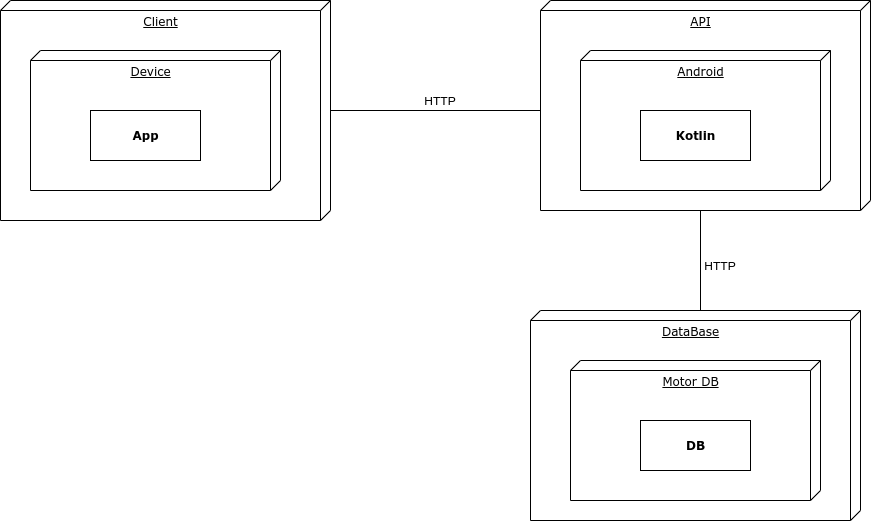

The diagram above was exported from draw.io. Its source (the exported page's mxGraphModel, read from the mxfile embedded in the PNG):
<mxGraphModel dx="1102" dy="663" grid="1" gridSize="10" guides="1" tooltips="1" connect="1" arrows="1" fold="1" page="1" pageScale="1" pageWidth="1100" pageHeight="850" background="none" math="0" shadow="0">
  <root>
    <mxCell id="0" />
    <mxCell id="1" parent="0" />
    <mxCell id="39150e848f15840c-1" value="Client" style="verticalAlign=top;align=center;spacingTop=8;spacingLeft=2;spacingRight=12;shape=cube;size=10;direction=south;fontStyle=4;html=1;rounded=0;shadow=0;comic=0;labelBackgroundColor=none;strokeWidth=1;fontFamily=Verdana;fontSize=12" parent="1" vertex="1">
      <mxGeometry x="90" y="165" width="330" height="220" as="geometry" />
    </mxCell>
    <mxCell id="39150e848f15840c-2" value="API" style="verticalAlign=top;align=center;spacingTop=8;spacingLeft=2;spacingRight=12;shape=cube;size=10;direction=south;fontStyle=4;html=1;rounded=0;shadow=0;comic=0;labelBackgroundColor=none;strokeWidth=1;fontFamily=Verdana;fontSize=12" parent="1" vertex="1">
      <mxGeometry x="630" y="165" width="330" height="210" as="geometry" />
    </mxCell>
    <mxCell id="vXO6xJ-w_tDsWBEp1uSm-1" value="Device" style="verticalAlign=top;align=center;spacingTop=8;spacingLeft=2;spacingRight=12;shape=cube;size=10;direction=south;fontStyle=4;html=1;rounded=0;shadow=0;comic=0;labelBackgroundColor=none;strokeWidth=1;fontFamily=Verdana;fontSize=12" parent="1" vertex="1">
      <mxGeometry x="120" y="215" width="250" height="140" as="geometry" />
    </mxCell>
    <mxCell id="39150e848f15840c-4" value="&lt;b&gt;App&lt;/b&gt;" style="html=1;rounded=0;shadow=0;comic=0;labelBackgroundColor=none;strokeWidth=1;fontFamily=Verdana;fontSize=12;align=center;" parent="1" vertex="1">
      <mxGeometry x="180" y="275" width="110" height="50" as="geometry" />
    </mxCell>
    <mxCell id="vXO6xJ-w_tDsWBEp1uSm-2" value="" style="endArrow=none;html=1;rounded=0;edgeStyle=orthogonalEdgeStyle;entryX=0;entryY=0;entryDx=110;entryDy=330;entryPerimeter=0;" parent="1" source="39150e848f15840c-1" target="39150e848f15840c-2" edge="1">
      <mxGeometry width="50" height="50" relative="1" as="geometry">
        <mxPoint x="500" y="415" as="sourcePoint" />
        <mxPoint x="550" y="365" as="targetPoint" />
        <Array as="points" />
      </mxGeometry>
    </mxCell>
    <mxCell id="vXO6xJ-w_tDsWBEp1uSm-3" value="HTTP" style="text;html=1;strokeColor=none;fillColor=none;align=center;verticalAlign=middle;whiteSpace=wrap;rounded=0;" parent="1" vertex="1">
      <mxGeometry x="500" y="250" width="60" height="30" as="geometry" />
    </mxCell>
    <mxCell id="vXO6xJ-w_tDsWBEp1uSm-4" value="Android" style="verticalAlign=top;align=center;spacingTop=8;spacingLeft=2;spacingRight=12;shape=cube;size=10;direction=south;fontStyle=4;html=1;rounded=0;shadow=0;comic=0;labelBackgroundColor=none;strokeWidth=1;fontFamily=Verdana;fontSize=12" parent="1" vertex="1">
      <mxGeometry x="670" y="215" width="250" height="140" as="geometry" />
    </mxCell>
    <mxCell id="vXO6xJ-w_tDsWBEp1uSm-5" value="&lt;b&gt;Kotlin&lt;/b&gt;" style="html=1;rounded=0;shadow=0;comic=0;labelBackgroundColor=none;strokeWidth=1;fontFamily=Verdana;fontSize=12;align=center;" parent="1" vertex="1">
      <mxGeometry x="730" y="275" width="110" height="50" as="geometry" />
    </mxCell>
    <mxCell id="vXO6xJ-w_tDsWBEp1uSm-6" value="DataBase" style="verticalAlign=top;align=center;spacingTop=8;spacingLeft=2;spacingRight=12;shape=cube;size=10;direction=south;fontStyle=4;html=1;rounded=0;shadow=0;comic=0;labelBackgroundColor=none;strokeWidth=1;fontFamily=Verdana;fontSize=12" parent="1" vertex="1">
      <mxGeometry x="620" y="475" width="330" height="210" as="geometry" />
    </mxCell>
    <mxCell id="vXO6xJ-w_tDsWBEp1uSm-7" value="Motor DB" style="verticalAlign=top;align=center;spacingTop=8;spacingLeft=2;spacingRight=12;shape=cube;size=10;direction=south;fontStyle=4;html=1;rounded=0;shadow=0;comic=0;labelBackgroundColor=none;strokeWidth=1;fontFamily=Verdana;fontSize=12" parent="1" vertex="1">
      <mxGeometry x="660" y="525" width="250" height="140" as="geometry" />
    </mxCell>
    <mxCell id="vXO6xJ-w_tDsWBEp1uSm-8" value="&lt;b&gt;DB&lt;/b&gt;" style="html=1;rounded=0;shadow=0;comic=0;labelBackgroundColor=none;strokeWidth=1;fontFamily=Verdana;fontSize=12;align=center;" parent="1" vertex="1">
      <mxGeometry x="730" y="585" width="110" height="50" as="geometry" />
    </mxCell>
    <mxCell id="vXO6xJ-w_tDsWBEp1uSm-10" value="" style="endArrow=none;html=1;rounded=0;edgeStyle=orthogonalEdgeStyle;entryX=0;entryY=0;entryDx=210;entryDy=170;entryPerimeter=0;exitX=0;exitY=0;exitDx=0;exitDy=160;exitPerimeter=0;" parent="1" source="vXO6xJ-w_tDsWBEp1uSm-6" target="39150e848f15840c-2" edge="1">
      <mxGeometry width="50" height="50" relative="1" as="geometry">
        <mxPoint x="500" y="465" as="sourcePoint" />
        <mxPoint x="550" y="415" as="targetPoint" />
      </mxGeometry>
    </mxCell>
    <mxCell id="vXO6xJ-w_tDsWBEp1uSm-11" value="HTTP" style="text;html=1;strokeColor=none;fillColor=none;align=center;verticalAlign=middle;whiteSpace=wrap;rounded=0;" parent="1" vertex="1">
      <mxGeometry x="780" y="415" width="60" height="30" as="geometry" />
    </mxCell>
  </root>
</mxGraphModel>